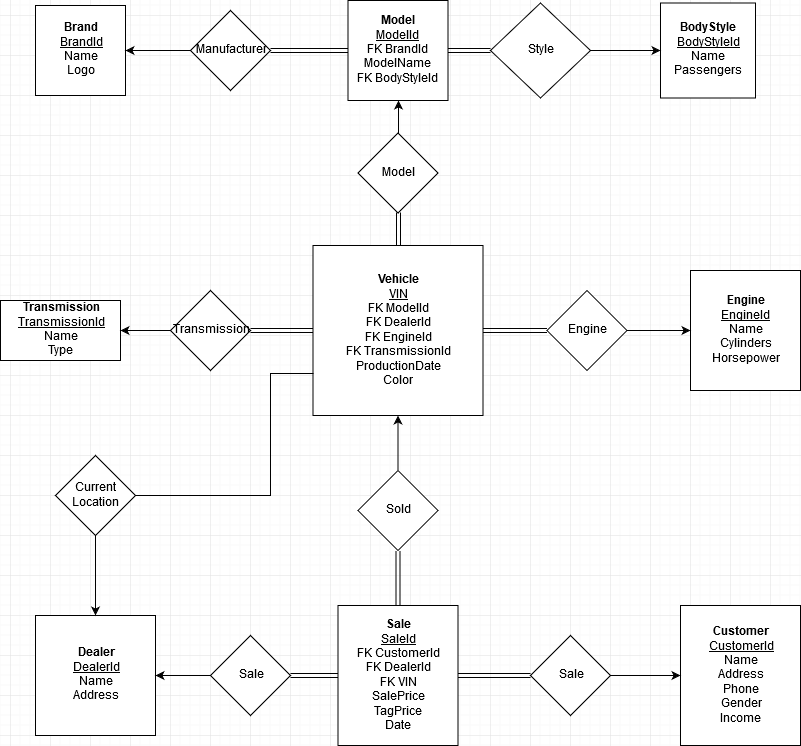

The diagram above was exported from draw.io. Its source (the exported page's mxGraphModel, read from the mxfile embedded in the PNG):
<mxGraphModel dx="854" dy="453" grid="1" gridSize="10" guides="1" tooltips="1" connect="1" arrows="1" fold="1" page="1" pageScale="1" pageWidth="850" pageHeight="1100" math="0" shadow="0">
  <root>
    <mxCell id="0" />
    <mxCell id="1" parent="0" />
    <mxCell id="xfAfvEB1uRiId1zqfrZN-1" value="&lt;div&gt;&lt;b&gt;Brand&lt;/b&gt;&lt;/div&gt;&lt;div&gt;&lt;u&gt;BrandId&lt;/u&gt;&lt;/div&gt;&lt;div&gt;Name&lt;/div&gt;&lt;div&gt;Logo&lt;/div&gt;" style="whiteSpace=wrap;html=1;aspect=fixed;" vertex="1" parent="1">
      <mxGeometry x="65" y="30" width="90" height="90" as="geometry" />
    </mxCell>
    <mxCell id="xfAfvEB1uRiId1zqfrZN-19" value="" style="edgeStyle=orthogonalEdgeStyle;rounded=0;orthogonalLoop=1;jettySize=auto;html=1;endArrow=none;endFill=0;strokeColor=#000000;shape=link;" edge="1" parent="1" source="xfAfvEB1uRiId1zqfrZN-4" target="xfAfvEB1uRiId1zqfrZN-14">
      <mxGeometry relative="1" as="geometry" />
    </mxCell>
    <mxCell id="xfAfvEB1uRiId1zqfrZN-27" value="" style="edgeStyle=orthogonalEdgeStyle;rounded=0;orthogonalLoop=1;jettySize=auto;html=1;endArrow=none;endFill=0;strokeColor=#000000;startArrow=classic;startFill=1;" edge="1" parent="1" source="xfAfvEB1uRiId1zqfrZN-4" target="xfAfvEB1uRiId1zqfrZN-26">
      <mxGeometry relative="1" as="geometry" />
    </mxCell>
    <mxCell id="xfAfvEB1uRiId1zqfrZN-4" value="&lt;div&gt;&lt;b&gt;Model&lt;/b&gt;&lt;/div&gt;&lt;div&gt;&lt;u&gt;ModelId&lt;/u&gt;&lt;/div&gt;&lt;div&gt;FK BrandId&lt;/div&gt;&lt;div&gt;ModelName&lt;/div&gt;&lt;div&gt;FK BodyStyleId&lt;br&gt;&lt;/div&gt;" style="whiteSpace=wrap;html=1;aspect=fixed;" vertex="1" parent="1">
      <mxGeometry x="377.5" y="25" width="100" height="100" as="geometry" />
    </mxCell>
    <mxCell id="xfAfvEB1uRiId1zqfrZN-5" value="&lt;div&gt;&lt;b&gt;BodyStyle&lt;/b&gt;&lt;/div&gt;&lt;div&gt;&lt;u&gt;BodyStyleId&lt;/u&gt;&lt;/div&gt;&lt;div&gt;Name&lt;/div&gt;&lt;div&gt;Passengers&lt;br&gt;&lt;/div&gt;" style="whiteSpace=wrap;html=1;aspect=fixed;" vertex="1" parent="1">
      <mxGeometry x="690" y="27.5" width="95" height="95" as="geometry" />
    </mxCell>
    <mxCell id="xfAfvEB1uRiId1zqfrZN-6" value="&lt;div&gt;&lt;b&gt;Vehicle&lt;/b&gt;&lt;/div&gt;&lt;div&gt;&lt;u&gt;VIN&lt;/u&gt;&lt;/div&gt;&lt;div&gt;FK ModelId&lt;/div&gt;&lt;div&gt;FK DealerId&lt;/div&gt;&lt;div&gt;FK EngineId&lt;/div&gt;&lt;div&gt;FK TransmissionId&lt;/div&gt;&lt;div&gt;ProductionDate&lt;/div&gt;&lt;div&gt;Color&lt;br&gt;&lt;/div&gt;" style="whiteSpace=wrap;html=1;aspect=fixed;" vertex="1" parent="1">
      <mxGeometry x="342.5" y="270" width="170" height="170" as="geometry" />
    </mxCell>
    <mxCell id="xfAfvEB1uRiId1zqfrZN-8" value="&lt;div&gt;&lt;b&gt;Engine&lt;/b&gt;&lt;/div&gt;&lt;div&gt;&lt;u&gt;EngineId&lt;/u&gt;&lt;/div&gt;&lt;div&gt;Name&lt;/div&gt;&lt;div&gt;Cylinders&lt;/div&gt;&lt;div&gt;Horsepower&lt;/div&gt;" style="rounded=0;whiteSpace=wrap;html=1;" vertex="1" parent="1">
      <mxGeometry x="720" y="295" width="110" height="120" as="geometry" />
    </mxCell>
    <mxCell id="xfAfvEB1uRiId1zqfrZN-10" value="&lt;div&gt;&lt;b&gt;Transmission&lt;/b&gt;&lt;/div&gt;&lt;div&gt;&lt;u&gt;TransmissionId&lt;/u&gt;&lt;/div&gt;&lt;div&gt;Name&lt;br&gt;&lt;/div&gt;&lt;div&gt;Type&lt;br&gt;&lt;/div&gt;" style="rounded=0;whiteSpace=wrap;html=1;" vertex="1" parent="1">
      <mxGeometry x="30" y="325" width="120" height="60" as="geometry" />
    </mxCell>
    <mxCell id="xfAfvEB1uRiId1zqfrZN-11" value="&lt;div&gt;&lt;b&gt;Dealer&lt;/b&gt;&lt;/div&gt;&lt;div&gt;&lt;u&gt;DealerId&lt;/u&gt;&lt;/div&gt;&lt;div&gt;Name&lt;/div&gt;&lt;div&gt;Address&lt;br&gt;&lt;/div&gt;" style="rounded=0;whiteSpace=wrap;html=1;" vertex="1" parent="1">
      <mxGeometry x="65" y="640" width="120" height="120" as="geometry" />
    </mxCell>
    <mxCell id="xfAfvEB1uRiId1zqfrZN-37" value="" style="edgeStyle=orthogonalEdgeStyle;rounded=0;orthogonalLoop=1;jettySize=auto;html=1;startArrow=none;startFill=0;endArrow=classic;endFill=1;strokeColor=#000000;shape=link;" edge="1" parent="1" source="xfAfvEB1uRiId1zqfrZN-12" target="xfAfvEB1uRiId1zqfrZN-36">
      <mxGeometry relative="1" as="geometry" />
    </mxCell>
    <mxCell id="xfAfvEB1uRiId1zqfrZN-12" value="&lt;div&gt;&lt;b&gt;Sale&lt;/b&gt;&lt;/div&gt;&lt;div&gt;&lt;u&gt;SaleId&lt;/u&gt;&lt;/div&gt;&lt;div&gt;FK CustomerId&lt;/div&gt;&lt;div&gt;FK DealerId&lt;/div&gt;&lt;div&gt;FK VIN&lt;/div&gt;&lt;div&gt;SalePrice&lt;/div&gt;&lt;div&gt;TagPrice&lt;/div&gt;&lt;div&gt;Date&lt;/div&gt;" style="rounded=0;whiteSpace=wrap;html=1;" vertex="1" parent="1">
      <mxGeometry x="367.5" y="630" width="120" height="140" as="geometry" />
    </mxCell>
    <mxCell id="xfAfvEB1uRiId1zqfrZN-13" value="&lt;div&gt;&lt;b&gt;Customer&lt;/b&gt;&lt;/div&gt;&lt;div&gt;&lt;u&gt;CustomerId&lt;/u&gt;&lt;/div&gt;&lt;div&gt;Name&lt;/div&gt;&lt;div&gt;Address&lt;/div&gt;&lt;div&gt;Phone&lt;/div&gt;&lt;div&gt;Gender&lt;/div&gt;&lt;div&gt;Income&lt;br&gt;&lt;/div&gt;" style="rounded=0;whiteSpace=wrap;html=1;" vertex="1" parent="1">
      <mxGeometry x="710" y="630" width="120" height="140" as="geometry" />
    </mxCell>
    <mxCell id="xfAfvEB1uRiId1zqfrZN-17" value="" style="edgeStyle=orthogonalEdgeStyle;rounded=0;orthogonalLoop=1;jettySize=auto;html=1;endArrow=classic;endFill=1;" edge="1" parent="1" source="xfAfvEB1uRiId1zqfrZN-14" target="xfAfvEB1uRiId1zqfrZN-1">
      <mxGeometry relative="1" as="geometry" />
    </mxCell>
    <mxCell id="xfAfvEB1uRiId1zqfrZN-14" value="Manufacturer" style="rhombus;whiteSpace=wrap;html=1;" vertex="1" parent="1">
      <mxGeometry x="220" y="35" width="80" height="80" as="geometry" />
    </mxCell>
    <mxCell id="xfAfvEB1uRiId1zqfrZN-23" value="" style="edgeStyle=orthogonalEdgeStyle;rounded=0;orthogonalLoop=1;jettySize=auto;html=1;endArrow=classic;endFill=1;strokeColor=#000000;" edge="1" parent="1" source="xfAfvEB1uRiId1zqfrZN-22" target="xfAfvEB1uRiId1zqfrZN-5">
      <mxGeometry relative="1" as="geometry" />
    </mxCell>
    <mxCell id="xfAfvEB1uRiId1zqfrZN-29" value="" style="edgeStyle=orthogonalEdgeStyle;shape=link;rounded=0;orthogonalLoop=1;jettySize=auto;html=1;startArrow=classic;startFill=1;endArrow=none;endFill=0;strokeColor=#000000;" edge="1" parent="1" source="xfAfvEB1uRiId1zqfrZN-22" target="xfAfvEB1uRiId1zqfrZN-4">
      <mxGeometry relative="1" as="geometry" />
    </mxCell>
    <mxCell id="xfAfvEB1uRiId1zqfrZN-22" value="Style" style="rhombus;whiteSpace=wrap;html=1;" vertex="1" parent="1">
      <mxGeometry x="520" y="27.5" width="100" height="95" as="geometry" />
    </mxCell>
    <mxCell id="xfAfvEB1uRiId1zqfrZN-28" value="" style="edgeStyle=orthogonalEdgeStyle;rounded=0;orthogonalLoop=1;jettySize=auto;html=1;endArrow=none;endFill=0;strokeColor=#000000;shape=link;" edge="1" parent="1" source="xfAfvEB1uRiId1zqfrZN-26" target="xfAfvEB1uRiId1zqfrZN-6">
      <mxGeometry relative="1" as="geometry" />
    </mxCell>
    <mxCell id="xfAfvEB1uRiId1zqfrZN-26" value="Model" style="rhombus;whiteSpace=wrap;html=1;" vertex="1" parent="1">
      <mxGeometry x="387.5" y="157.5" width="80" height="80" as="geometry" />
    </mxCell>
    <mxCell id="xfAfvEB1uRiId1zqfrZN-31" value="" style="edgeStyle=orthogonalEdgeStyle;shape=link;rounded=0;orthogonalLoop=1;jettySize=auto;html=1;startArrow=classic;startFill=1;endArrow=none;endFill=0;strokeColor=#000000;" edge="1" parent="1" source="xfAfvEB1uRiId1zqfrZN-30" target="xfAfvEB1uRiId1zqfrZN-6">
      <mxGeometry relative="1" as="geometry" />
    </mxCell>
    <mxCell id="xfAfvEB1uRiId1zqfrZN-34" value="" style="edgeStyle=orthogonalEdgeStyle;rounded=0;orthogonalLoop=1;jettySize=auto;html=1;startArrow=none;startFill=0;endArrow=classic;endFill=1;strokeColor=#000000;" edge="1" parent="1" source="xfAfvEB1uRiId1zqfrZN-30" target="xfAfvEB1uRiId1zqfrZN-10">
      <mxGeometry relative="1" as="geometry" />
    </mxCell>
    <mxCell id="xfAfvEB1uRiId1zqfrZN-30" value="Transmission" style="rhombus;whiteSpace=wrap;html=1;" vertex="1" parent="1">
      <mxGeometry x="200" y="315" width="80" height="80" as="geometry" />
    </mxCell>
    <mxCell id="xfAfvEB1uRiId1zqfrZN-33" value="" style="edgeStyle=orthogonalEdgeStyle;shape=link;rounded=0;orthogonalLoop=1;jettySize=auto;html=1;startArrow=classic;startFill=1;endArrow=none;endFill=0;strokeColor=#000000;" edge="1" parent="1" source="xfAfvEB1uRiId1zqfrZN-32" target="xfAfvEB1uRiId1zqfrZN-6">
      <mxGeometry relative="1" as="geometry" />
    </mxCell>
    <mxCell id="xfAfvEB1uRiId1zqfrZN-35" value="" style="edgeStyle=orthogonalEdgeStyle;rounded=0;orthogonalLoop=1;jettySize=auto;html=1;startArrow=none;startFill=0;endArrow=classic;endFill=1;strokeColor=#000000;" edge="1" parent="1" source="xfAfvEB1uRiId1zqfrZN-32" target="xfAfvEB1uRiId1zqfrZN-8">
      <mxGeometry relative="1" as="geometry" />
    </mxCell>
    <mxCell id="xfAfvEB1uRiId1zqfrZN-32" value="Engine" style="rhombus;whiteSpace=wrap;html=1;" vertex="1" parent="1">
      <mxGeometry x="576.5" y="315" width="80" height="80" as="geometry" />
    </mxCell>
    <mxCell id="xfAfvEB1uRiId1zqfrZN-38" value="" style="edgeStyle=orthogonalEdgeStyle;rounded=0;orthogonalLoop=1;jettySize=auto;html=1;startArrow=none;startFill=0;endArrow=classic;endFill=1;strokeColor=#000000;" edge="1" parent="1" source="xfAfvEB1uRiId1zqfrZN-36" target="xfAfvEB1uRiId1zqfrZN-6">
      <mxGeometry relative="1" as="geometry" />
    </mxCell>
    <mxCell id="xfAfvEB1uRiId1zqfrZN-36" value="Sold" style="rhombus;whiteSpace=wrap;html=1;" vertex="1" parent="1">
      <mxGeometry x="387.5" y="495" width="80" height="80" as="geometry" />
    </mxCell>
    <mxCell id="xfAfvEB1uRiId1zqfrZN-42" value="" style="edgeStyle=orthogonalEdgeStyle;rounded=0;orthogonalLoop=1;jettySize=auto;html=1;startArrow=none;startFill=0;endArrow=classic;endFill=1;strokeColor=#000000;shape=link;" edge="1" parent="1" source="xfAfvEB1uRiId1zqfrZN-39" target="xfAfvEB1uRiId1zqfrZN-12">
      <mxGeometry relative="1" as="geometry" />
    </mxCell>
    <mxCell id="xfAfvEB1uRiId1zqfrZN-43" value="" style="edgeStyle=orthogonalEdgeStyle;rounded=0;orthogonalLoop=1;jettySize=auto;html=1;startArrow=none;startFill=0;endArrow=classic;endFill=1;strokeColor=#000000;" edge="1" parent="1" source="xfAfvEB1uRiId1zqfrZN-39" target="xfAfvEB1uRiId1zqfrZN-11">
      <mxGeometry relative="1" as="geometry" />
    </mxCell>
    <mxCell id="xfAfvEB1uRiId1zqfrZN-39" value="Sale" style="rhombus;whiteSpace=wrap;html=1;" vertex="1" parent="1">
      <mxGeometry x="240" y="660" width="80" height="80" as="geometry" />
    </mxCell>
    <mxCell id="xfAfvEB1uRiId1zqfrZN-47" style="edgeStyle=orthogonalEdgeStyle;rounded=0;orthogonalLoop=1;jettySize=auto;html=1;exitX=1;exitY=0.5;exitDx=0;exitDy=0;entryX=0;entryY=0.75;entryDx=0;entryDy=0;startArrow=none;startFill=0;endArrow=none;endFill=0;strokeColor=#000000;" edge="1" parent="1" source="xfAfvEB1uRiId1zqfrZN-44" target="xfAfvEB1uRiId1zqfrZN-6">
      <mxGeometry relative="1" as="geometry">
        <Array as="points">
          <mxPoint x="300" y="520" />
          <mxPoint x="300" y="398" />
        </Array>
      </mxGeometry>
    </mxCell>
    <mxCell id="xfAfvEB1uRiId1zqfrZN-48" value="" style="edgeStyle=orthogonalEdgeStyle;rounded=0;orthogonalLoop=1;jettySize=auto;html=1;startArrow=none;startFill=0;endArrow=classic;endFill=1;strokeColor=#000000;" edge="1" parent="1" source="xfAfvEB1uRiId1zqfrZN-44" target="xfAfvEB1uRiId1zqfrZN-11">
      <mxGeometry relative="1" as="geometry" />
    </mxCell>
    <mxCell id="xfAfvEB1uRiId1zqfrZN-44" value="&lt;div&gt;Current&lt;/div&gt;&lt;div&gt;Location&lt;br&gt;&lt;/div&gt;" style="rhombus;whiteSpace=wrap;html=1;" vertex="1" parent="1">
      <mxGeometry x="85" y="480" width="80" height="80" as="geometry" />
    </mxCell>
    <mxCell id="xfAfvEB1uRiId1zqfrZN-50" value="" style="edgeStyle=orthogonalEdgeStyle;rounded=0;orthogonalLoop=1;jettySize=auto;html=1;startArrow=none;startFill=0;endArrow=classic;endFill=1;strokeColor=#000000;" edge="1" parent="1" source="xfAfvEB1uRiId1zqfrZN-49" target="xfAfvEB1uRiId1zqfrZN-13">
      <mxGeometry relative="1" as="geometry" />
    </mxCell>
    <mxCell id="xfAfvEB1uRiId1zqfrZN-51" value="" style="edgeStyle=orthogonalEdgeStyle;rounded=0;orthogonalLoop=1;jettySize=auto;html=1;startArrow=none;startFill=0;endArrow=classic;endFill=1;strokeColor=#000000;shape=link;" edge="1" parent="1" source="xfAfvEB1uRiId1zqfrZN-49" target="xfAfvEB1uRiId1zqfrZN-12">
      <mxGeometry relative="1" as="geometry" />
    </mxCell>
    <mxCell id="xfAfvEB1uRiId1zqfrZN-49" value="&lt;div&gt;Sale&lt;/div&gt;" style="rhombus;whiteSpace=wrap;html=1;" vertex="1" parent="1">
      <mxGeometry x="560" y="660" width="80" height="80" as="geometry" />
    </mxCell>
  </root>
</mxGraphModel>